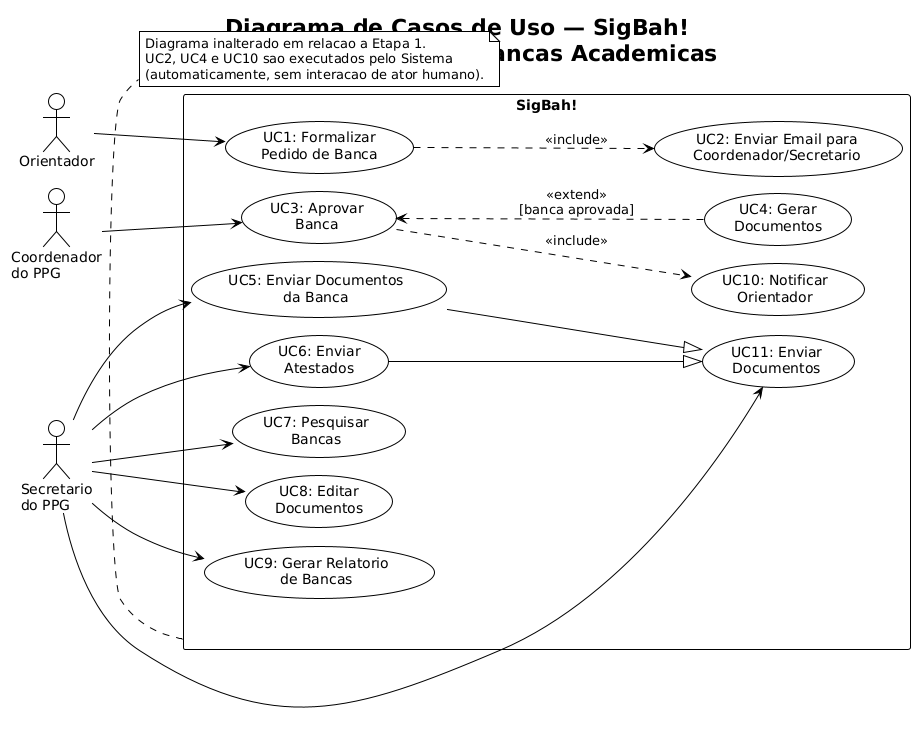

The diagram above was rendered by PlantUML. Its source (embedded in the PNG):
@startuml use-case-diagram
!pragma layout smetana
!theme plain
skinparam shadowing false

title Diagrama de Casos de Uso — SigBah!\nSistema de Gestao de Bancas Academicas

left to right direction

' ============================================================
' ATORES
' ============================================================
actor "Orientador" as orientador
actor "Coordenador\ndo PPG" as coordenador
actor "Secretario\ndo PPG" as secretario

' ============================================================
' FRONTEIRA DO SISTEMA
' ============================================================
rectangle "SigBah!" {

    ' --- Casos de uso do Orientador ---
    usecase "UC1: Formalizar\nPedido de Banca" as UC1

    ' --- Casos de uso do Sistema (include/extend) ---
    usecase "UC2: Enviar Email para\nCoordenador/Secretario" as UC2
    usecase "UC10: Notificar\nOrientador" as UC10
    usecase "UC4: Gerar\nDocumentos" as UC4

    ' --- Casos de uso do Coordenador ---
    usecase "UC3: Aprovar\nBanca" as UC3

    ' --- Casos de uso do Secretario ---
    usecase "UC5: Enviar Documentos\nda Banca" as UC5
    usecase "UC6: Enviar\nAtestados" as UC6
    usecase "UC7: Pesquisar\nBancas" as UC7
    usecase "UC8: Editar\nDocumentos" as UC8
    usecase "UC9: Gerar Relatorio\nde Bancas" as UC9
    usecase "UC11: Enviar\nDocumentos" as UC11
}

' ============================================================
' ASSOCIACOES ATOR <-> CASO DE USO
' ============================================================
orientador --> UC1

coordenador --> UC3

secretario --> UC5
secretario --> UC6
secretario --> UC7
secretario --> UC8
secretario --> UC9
secretario --> UC11

' ============================================================
' RELACIONAMENTOS ENTRE CASOS DE USO
' ============================================================

' Include
UC1 ..> UC2 : <<include>>
UC3 ..> UC10 : <<include>>

' Extend
UC3 <.. UC4 : <<extend>>\n[banca aprovada]

' Generalizacao/Especializacao
UC5 --|> UC11
UC6 --|> UC11

' ============================================================
' NOTA
' ============================================================
note bottom of "SigBah!"
    Diagrama inalterado em relacao a Etapa 1.
    UC2, UC4 e UC10 sao executados pelo Sistema
    (automaticamente, sem interacao de ator humano).
end note

@enduml